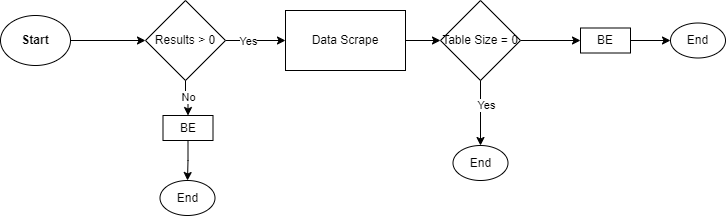

The diagram above was exported from draw.io. Its source (the exported page's mxGraphModel, read from the mxfile embedded in the PNG):
<mxGraphModel dx="880" dy="421" grid="1" gridSize="10" guides="1" tooltips="1" connect="1" arrows="1" fold="1" page="1" pageScale="1" pageWidth="850" pageHeight="1100" math="0" shadow="0">
  <root>
    <mxCell id="0" />
    <mxCell id="1" parent="0" />
    <mxCell id="LxW2QYzjxZ3ZPTNwj1tC-3" value="" style="edgeStyle=orthogonalEdgeStyle;rounded=0;orthogonalLoop=1;jettySize=auto;html=1;" edge="1" parent="1" source="LxW2QYzjxZ3ZPTNwj1tC-1" target="LxW2QYzjxZ3ZPTNwj1tC-2">
      <mxGeometry relative="1" as="geometry" />
    </mxCell>
    <mxCell id="LxW2QYzjxZ3ZPTNwj1tC-1" value="&lt;b&gt;Start&lt;/b&gt;" style="ellipse;whiteSpace=wrap;html=1;" vertex="1" parent="1">
      <mxGeometry y="110" width="70" height="50" as="geometry" />
    </mxCell>
    <mxCell id="LxW2QYzjxZ3ZPTNwj1tC-5" value="" style="edgeStyle=orthogonalEdgeStyle;rounded=0;orthogonalLoop=1;jettySize=auto;html=1;" edge="1" parent="1" source="LxW2QYzjxZ3ZPTNwj1tC-2" target="LxW2QYzjxZ3ZPTNwj1tC-4">
      <mxGeometry relative="1" as="geometry" />
    </mxCell>
    <mxCell id="LxW2QYzjxZ3ZPTNwj1tC-6" value="Yes" style="edgeLabel;html=1;align=center;verticalAlign=middle;resizable=0;points=[];" vertex="1" connectable="0" parent="LxW2QYzjxZ3ZPTNwj1tC-5">
      <mxGeometry x="-0.2667" relative="1" as="geometry">
        <mxPoint as="offset" />
      </mxGeometry>
    </mxCell>
    <mxCell id="LxW2QYzjxZ3ZPTNwj1tC-8" value="" style="edgeStyle=orthogonalEdgeStyle;rounded=0;orthogonalLoop=1;jettySize=auto;html=1;" edge="1" parent="1" source="LxW2QYzjxZ3ZPTNwj1tC-20" target="LxW2QYzjxZ3ZPTNwj1tC-10">
      <mxGeometry relative="1" as="geometry">
        <mxPoint x="185" y="265" as="targetPoint" />
      </mxGeometry>
    </mxCell>
    <mxCell id="LxW2QYzjxZ3ZPTNwj1tC-2" value="Results &amp;gt; 0" style="rhombus;whiteSpace=wrap;html=1;" vertex="1" parent="1">
      <mxGeometry x="145" y="95" width="80" height="80" as="geometry" />
    </mxCell>
    <mxCell id="LxW2QYzjxZ3ZPTNwj1tC-12" value="" style="edgeStyle=orthogonalEdgeStyle;rounded=0;orthogonalLoop=1;jettySize=auto;html=1;" edge="1" parent="1" source="LxW2QYzjxZ3ZPTNwj1tC-4" target="LxW2QYzjxZ3ZPTNwj1tC-11">
      <mxGeometry relative="1" as="geometry" />
    </mxCell>
    <mxCell id="LxW2QYzjxZ3ZPTNwj1tC-4" value="Data Scrape" style="whiteSpace=wrap;html=1;" vertex="1" parent="1">
      <mxGeometry x="285" y="105" width="120" height="60" as="geometry" />
    </mxCell>
    <mxCell id="LxW2QYzjxZ3ZPTNwj1tC-10" value="End" style="ellipse;whiteSpace=wrap;html=1;" vertex="1" parent="1">
      <mxGeometry x="159.5" y="275" width="55" height="35" as="geometry" />
    </mxCell>
    <mxCell id="LxW2QYzjxZ3ZPTNwj1tC-19" value="" style="edgeStyle=orthogonalEdgeStyle;rounded=0;orthogonalLoop=1;jettySize=auto;html=1;" edge="1" parent="1" source="LxW2QYzjxZ3ZPTNwj1tC-11" target="LxW2QYzjxZ3ZPTNwj1tC-18">
      <mxGeometry relative="1" as="geometry" />
    </mxCell>
    <mxCell id="LxW2QYzjxZ3ZPTNwj1tC-11" value="Table Size = 0" style="rhombus;whiteSpace=wrap;html=1;" vertex="1" parent="1">
      <mxGeometry x="440" y="95" width="80" height="80" as="geometry" />
    </mxCell>
    <mxCell id="LxW2QYzjxZ3ZPTNwj1tC-16" value="" style="edgeStyle=orthogonalEdgeStyle;rounded=0;orthogonalLoop=1;jettySize=auto;html=1;" edge="1" parent="1" source="LxW2QYzjxZ3ZPTNwj1tC-11" target="LxW2QYzjxZ3ZPTNwj1tC-15">
      <mxGeometry relative="1" as="geometry">
        <mxPoint x="520" y="135" as="sourcePoint" />
        <mxPoint x="580" y="135" as="targetPoint" />
      </mxGeometry>
    </mxCell>
    <mxCell id="LxW2QYzjxZ3ZPTNwj1tC-17" value="Yes" style="edgeLabel;html=1;align=center;verticalAlign=middle;resizable=0;points=[];" vertex="1" connectable="0" parent="LxW2QYzjxZ3ZPTNwj1tC-16">
      <mxGeometry x="-0.2615" y="5" relative="1" as="geometry">
        <mxPoint as="offset" />
      </mxGeometry>
    </mxCell>
    <mxCell id="LxW2QYzjxZ3ZPTNwj1tC-15" value="End" style="ellipse;whiteSpace=wrap;html=1;" vertex="1" parent="1">
      <mxGeometry x="452.5" y="240" width="55" height="35" as="geometry" />
    </mxCell>
    <mxCell id="LxW2QYzjxZ3ZPTNwj1tC-24" value="" style="edgeStyle=orthogonalEdgeStyle;rounded=0;orthogonalLoop=1;jettySize=auto;html=1;" edge="1" parent="1" source="LxW2QYzjxZ3ZPTNwj1tC-18" target="LxW2QYzjxZ3ZPTNwj1tC-23">
      <mxGeometry relative="1" as="geometry" />
    </mxCell>
    <mxCell id="LxW2QYzjxZ3ZPTNwj1tC-18" value="BE" style="whiteSpace=wrap;html=1;" vertex="1" parent="1">
      <mxGeometry x="580" y="122.5" width="50" height="25" as="geometry" />
    </mxCell>
    <mxCell id="LxW2QYzjxZ3ZPTNwj1tC-21" value="" style="edgeStyle=orthogonalEdgeStyle;rounded=0;orthogonalLoop=1;jettySize=auto;html=1;" edge="1" parent="1" source="LxW2QYzjxZ3ZPTNwj1tC-2" target="LxW2QYzjxZ3ZPTNwj1tC-20">
      <mxGeometry relative="1" as="geometry">
        <mxPoint x="185" y="175" as="sourcePoint" />
        <mxPoint x="185" y="250" as="targetPoint" />
      </mxGeometry>
    </mxCell>
    <mxCell id="LxW2QYzjxZ3ZPTNwj1tC-22" value="No" style="edgeLabel;html=1;align=center;verticalAlign=middle;resizable=0;points=[];" vertex="1" connectable="0" parent="LxW2QYzjxZ3ZPTNwj1tC-21">
      <mxGeometry x="-0.1556" y="2" relative="1" as="geometry">
        <mxPoint as="offset" />
      </mxGeometry>
    </mxCell>
    <mxCell id="LxW2QYzjxZ3ZPTNwj1tC-20" value="BE" style="whiteSpace=wrap;html=1;" vertex="1" parent="1">
      <mxGeometry x="162.5" y="210" width="50" height="25" as="geometry" />
    </mxCell>
    <mxCell id="LxW2QYzjxZ3ZPTNwj1tC-23" value="End" style="ellipse;whiteSpace=wrap;html=1;" vertex="1" parent="1">
      <mxGeometry x="670" y="117.5" width="55" height="35" as="geometry" />
    </mxCell>
  </root>
</mxGraphModel>